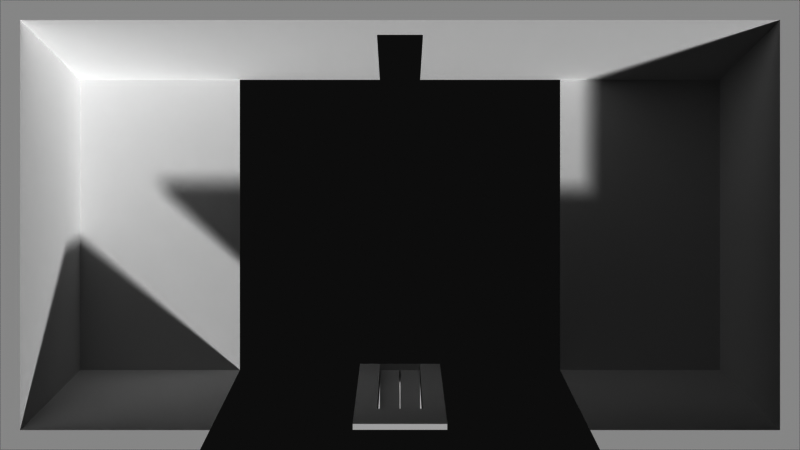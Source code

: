 # Source: depth-door-closed.blend  (saved by Blender 4.2.66; exported with 4.5.12 LTS)
import bpy
from mathutils import Matrix  # noqa: F401  (used for matrix-valued properties, if any)

bpy.ops.wm.read_factory_settings(use_empty=True)
scene = bpy.context.scene
scene.name = 'Scene'

# ---- collections
col_collection = bpy.data.collections.new('Collection'); scene.collection.children.link(col_collection)

# ---- world
world_world = bpy.data.worlds.new('World'); scene.world = world_world
world_world.use_nodes = True; world_world.node_tree.nodes.clear()
_N = world_world.node_tree.nodes; _L = world_world.node_tree.links
n0 = _N.new('ShaderNodeOutputWorld'); n0.name = 'World Output'; n0.location = (300, 300)
n1 = _N.new('ShaderNodeBackground'); n1.name = 'Background'; n1.location = (10, 300)
n1.inputs[0].default_value = (0.05088, 0.05088, 0.05088, 1.0)
_L.new(n1.outputs[0], n0.inputs[0])
n0.is_active_output = True
world_world.color = (0.05088, 0.05088, 0.05088)
world_world.sun_shadow_jitter_overblur = 0.0

# ---- cameras
cam_camera = bpy.data.cameras.new('Camera')
cam_camera.type = 'ORTHO'
cam_camera.clip_start = 1.0
cam_camera.clip_end = 300.3
cam_camera.ortho_scale = 128.0

# ---- meshes
me_plane = bpy.data.meshes.new('Plane')
me_plane.from_pydata([(-3.0, -2.0, 0.0), (3.0, -2.0, 0.0), (-3.0, 2.0, 0.0), (3.0, 2.0, 0.0), (-2.85, 1.822, 0.0), (-2.85, -1.822, 0.0), (2.85, -1.822, 0.0), (2.85, 1.822, 0.0), (-2.4, 1.289, -40.0), (-2.4, -1.289, -40.0), (2.4, -1.289, -40.0), (2.4, 1.289, -40.0), (0.0, 1.822, 0.0), (0.0, 2.0, 0.0), (0.0, -1.822, 0.0), (1.425, -1.822, 0.0), (1.5, -2.0, 0.0), (1.2, -1.289, -40.0), (1.425, 1.822, 0.0), (1.5, 2.0, 0.0), (1.2, 1.289, -40.0), (-1.425, 1.822, 0.0), (-1.5, 2.0, 0.0), (-1.2, 1.289, -40.0), (-1.425, -1.822, 0.0), (-1.5, -2.0, 0.0), (-1.2, -1.289, -40.0), (-0.7125, 1.822, 0.0), (-0.75, 2.0, 0.0), (-0.6, 1.289, -40.0), (-0.3563, -1.822, 0.0), (-0.3, -1.289, -40.0), (-0.3563, 1.822, 0.0), (-0.375, 2.0, 0.0), (-0.3, 1.289, -40.0), (0.7125, 1.822, 0.0), (0.75, 2.0, 0.0), (0.6, 1.289, -40.0), (0.3563, 1.822, 0.0), (0.375, 2.0, 0.0), (0.3, 1.289, -40.0), (0.3563, -1.822, 0.0), (0.3, -1.289, -40.0), (2.625, 1.556, -20.0), (-2.625, -1.556, -20.0), (-2.625, 1.556, -20.0), (2.625, -1.556, -20.0), (-0.1781, -1.767, 0.2396), (1.312, 1.556, -20.0), (1.312, -1.556, -20.0), (-1.312, -1.556, -20.0), (-1.312, 1.556, -20.0), (-0.6562, 1.556, -20.0), (-0.3281, -1.556, -20.0), (-0.3281, 1.556, -20.0), (0.6562, 1.556, -20.0), (0.3281, 1.556, -20.0), (0.3281, -1.556, -20.0), (2.738, 1.689, -10.0), (-2.738, -1.689, -10.0), (0.0, 1.689, -10.0), (1.369, 1.689, -10.0), (-1.369, 1.689, -10.0), (-0.6844, 1.689, -10.0), (-0.3422, 1.689, -10.0), (0.6844, 1.689, -10.0), (0.3422, 1.689, -10.0), (-2.738, 1.689, -10.0), (2.738, -1.689, -10.0), (1.369, -1.689, -10.0), (-1.369, -1.689, -10.0), (-0.3422, -1.689, -10.0), (0.3422, -1.689, -10.0), (-0.1781, -1.822, 0.0), (-0.15, -1.289, -40.0), (-0.1781, 1.822, 0.0), (-0.1875, 2.0, 0.0), (-0.15, 1.289, -40.0), (-0.1641, 1.556, -20.0), (-0.1711, -1.689, -10.0), (-0.1711, 1.689, -10.0), (0.1781, 1.822, 0.0), (0.1875, 2.0, 0.0), (0.15, 1.289, -40.0), (0.1781, -1.822, 0.0), (0.15, -1.289, -40.0), (0.1641, 1.556, -20.0), (0.1711, -1.689, -10.0), (0.1711, 1.689, -10.0), (0.0, -1.767, 0.2396), (-0.3281, -1.5, -19.76), (-0.3, -1.233, -39.76), (0.1781, -1.767, 0.2396), (0.3563, -1.767, 0.2396), (0.15, -1.233, -39.76), (0.3, -1.233, -39.76), (0.3281, -1.5, -19.76), (-0.3422, -1.633, -9.76), (0.3422, -1.633, -9.76), (0.1641, -1.5, -19.76), (0.0, -1.633, -9.76), (-0.3563, -1.767, 0.2396), (0.1711, -1.633, -9.76), (-0.1711, -1.633, -9.76), (-0.15, -1.233, -39.76), (-0.1641, -1.5, -19.76), (0.0, -1.792, -10.44), (-0.1641, -1.659, -20.44), (0.1641, -1.659, -20.44), (0.1711, -1.792, -10.44), (-0.1711, -1.792, -10.44), (0.15, -1.392, -40.44), (-0.15, -1.392, -40.44), (0.1711, -1.74, -10.22), (-0.1711, -1.74, -10.22), (0.003604, -1.392, -40.44), (-0.003604, -1.392, -40.44), (0.15, -1.323, -40.15), (0.15, -1.358, -40.3), (-0.15, -1.323, -40.15), (-0.15, -1.358, -40.3), (-0.003604, -1.289, -40.0), (0.003604, -1.289, -40.0), (0.003604, -1.358, -40.3), (-0.003604, -1.358, -40.3), (0.003604, -1.323, -40.15), (-0.003604, -1.323, -40.15), (-0.003603, -1.787, -10.84), (-0.15, -1.787, -10.84), (0.15, -1.752, -10.69), (0.15, -1.787, -10.84), (-0.15, -1.752, -10.69), (0.003605, -1.684, -10.39), (0.15, -1.684, -10.39), (0.003605, -1.787, -10.84), (0.15, -1.718, -10.54), (-0.15, -1.684, -10.39), (-0.15, -1.718, -10.54), (-0.003603, -1.684, -10.39), (0.003605, -1.752, -10.69), (-0.003603, -1.752, -10.69), (0.003605, -1.718, -10.54), (-0.003603, -1.718, -10.54), (0.15, -1.788, -40.67), (0.3, -1.788, -40.67), (0.3, -1.732, -40.43), (-0.3, -1.788, -40.67), (-0.15, -1.788, -40.67), (0.15, -1.732, -40.43), (-0.3, -1.732, -40.43), (-0.15, -1.732, -40.43), (0.003604, -1.788, -40.67), (-0.003604, -1.788, -40.67)], [], [(69, 15, 6, 68), (15, 16, 1, 6), (5, 4, 2, 0), (59, 67, 4, 5), (58, 68, 6, 7), (18, 7, 3, 19), (61, 58, 7, 18), (23, 8, 9, 26), (7, 6, 1, 3), (80, 60, 12, 75), (75, 12, 13, 76), (11, 20, 17, 10), (65, 61, 18, 35), (35, 18, 19, 36), (59, 5, 24, 70), (5, 0, 25, 24), (4, 21, 22, 2), (67, 62, 21, 4), (21, 27, 28, 22), (62, 63, 27, 21), (27, 32, 33, 28), (63, 64, 32, 27), (38, 35, 36, 39), (66, 65, 35, 38), (88, 66, 38, 81), (81, 38, 39, 82), (84, 41, 93, 92), (71, 30, 101, 97), (83, 40, 56, 86), (40, 37, 55, 56), (29, 34, 54, 52), (23, 29, 52, 51), (8, 23, 51, 45), (9, 44, 50, 26), (37, 20, 48, 55), (20, 11, 43, 48), (11, 10, 46, 43), (9, 8, 45, 44), (17, 49, 46, 10), (86, 56, 66, 88), (56, 55, 65, 66), (52, 54, 64, 63), (51, 52, 63, 62), (45, 51, 62, 67), (44, 59, 70, 50), (55, 48, 61, 65), (48, 43, 58, 61), (43, 46, 68, 58), (44, 45, 67, 59), (49, 69, 68, 46), (54, 78, 80, 64), (57, 42, 95, 96), (34, 77, 78, 54), (30, 73, 47, 101), (14, 84, 92, 89), (32, 75, 76, 33), (64, 80, 75, 32), (53, 71, 97, 90), (12, 81, 82, 13), (60, 88, 81, 12), (103, 47, 89, 100), (102, 92, 93, 98), (79, 103, 100, 102, 87, 113, 109, 106, 110, 114), (94, 99, 102, 98, 96, 95), (97, 101, 47, 103), (100, 89, 92, 102), (73, 14, 89, 47), (74, 31, 146, 147), (41, 72, 98, 93), (42, 85, 143, 144), (72, 57, 96, 98), (31, 53, 90, 91), (90, 97, 103, 105, 104, 91), (105, 103, 79, 114, 110, 107, 112, 120, 119, 74, 104), (87, 102, 99, 94, 85, 117, 118, 111, 108, 109, 113), (95, 42, 144, 145), (74, 119, 137, 136), (124, 126, 142, 140), (115, 123, 125, 122, 121, 126, 124, 116), (130, 129, 135, 133, 132, 141, 139, 134), (142, 138, 136, 137, 131, 128, 127, 140), (120, 112, 128, 131), (122, 125, 141, 132), (119, 120, 131, 137), (126, 121, 138, 142), (121, 74, 136, 138), (85, 122, 132, 133), (115, 111, 130, 134), (123, 115, 134, 139), (116, 124, 140, 127), (112, 116, 127, 128), (117, 85, 133, 135), (125, 123, 139, 141), (118, 117, 135, 129), (111, 118, 129, 130), (147, 146, 149, 150), (144, 143, 148, 145), (148, 150, 147, 152, 151, 143), (122, 85, 143, 151), (74, 121, 152, 147), (121, 122, 151, 152), (91, 104, 150, 149), (94, 95, 145, 148), (94, 104, 150, 148), (31, 91, 149, 146)])
_uv = me_plane.uv_layers.new(name='UVMap')
_uv.uv.foreach_set('vector', [0.7004, 0.1489, 0.7004, 0.1489, 0.9007, 0.1489, 0.9007, 0.1489, 0.7004, 0.1489, 0.75, 0.0, 1.0, 0.0, 0.9007, 0.1489, 0.09925, 0.1489, 0.09925, 0.8511, 0.0, 1.0, 0.0, 0.0, 0.09925, 0.1489, 0.09925, 0.8511, 0.09925, 0.8511, 0.09925, 0.1489, 0.9007, 0.8511, 0.9007, 0.1489, 0.9007, 0.1489, 0.9007, 0.8511, 0.7004, 0.8511, 0.9007, 0.8511, 1.0, 1.0, 0.75, 1.0, 0.7004, 0.8511, 0.9007, 0.8511, 0.9007, 0.8511, 0.7004, 0.8511, 0.2996, 0.8511, 0.09925, 0.8511, 0.09925, 0.1489, 0.2996, 0.1489, 0.9007, 0.8511, 0.9007, 0.1489, 1.0, 0.0, 1.0, 1.0, 0.475, 0.8511, 0.5, 0.8511, 0.5, 0.8511, 0.475, 0.8511, 0.475, 0.8511, 0.5, 0.8511, 0.5, 1.0, 0.4688, 1.0, 0.9007, 0.8511, 0.7004, 0.8511, 0.7004, 0.1489, 0.9007, 0.1489, 0.6002, 0.8511, 0.7004, 0.8511, 0.7004, 0.8511, 0.6002, 0.8511, 0.6002, 0.8511, 0.7004, 0.8511, 0.75, 1.0, 0.625, 1.0, 0.09925, 0.1489, 0.09925, 0.1489, 0.2996, 0.1489, 0.2996, 0.1489, 0.09925, 0.1489, 0.0, 0.0, 0.25, 0.0, 0.2996, 0.1489, 0.09925, 0.8511, 0.2996, 0.8511, 0.25, 1.0, 0.0, 1.0, 0.09925, 0.8511, 0.2996, 0.8511, 0.2996, 0.8511, 0.09925, 0.8511, 0.2996, 0.8511, 0.3998, 0.8511, 0.375, 1.0, 0.25, 1.0, 0.2996, 0.8511, 0.3998, 0.8511, 0.3998, 0.8511, 0.2996, 0.8511, 0.3998, 0.8511, 0.4499, 0.8511, 0.4375, 1.0, 0.375, 1.0, 0.3998, 0.8511, 0.4499, 0.8511, 0.4499, 0.8511, 0.3998, 0.8511, 0.5501, 0.8511, 0.6002, 0.8511, 0.625, 1.0, 0.5625, 1.0, 0.5501, 0.8511, 0.6002, 0.8511, 0.6002, 0.8511, 0.5501, 0.8511, 0.525, 0.8511, 0.5501, 0.8511, 0.5501, 0.8511, 0.525, 0.8511, 0.525, 0.8511, 0.5501, 0.8511, 0.5625, 1.0, 0.5312, 1.0, 0.525, 0.1489, 0.5501, 0.1489, 0.5501, 0.1489, 0.525, 0.1489, 0.4499, 0.1489, 0.4499, 0.1489, 0.4499, 0.1489, 0.4499, 0.1489, 0.525, 0.8511, 0.5501, 0.8511, 0.5501, 0.8511, 0.525, 0.8511, 0.5501, 0.8511, 0.6002, 0.8511, 0.6002, 0.8511, 0.5501, 0.8511, 0.3998, 0.8511, 0.4499, 0.8511, 0.4499, 0.8511, 0.3998, 0.8511, 0.2996, 0.8511, 0.3998, 0.8511, 0.3998, 0.8511, 0.2996, 0.8511, 0.09925, 0.8511, 0.2996, 0.8511, 0.2996, 0.8511, 0.09925, 0.8511, 0.09925, 0.1489, 0.09925, 0.1489, 0.2996, 0.1489, 0.2996, 0.1489, 0.6002, 0.8511, 0.7004, 0.8511, 0.7004, 0.8511, 0.6002, 0.8511, 0.7004, 0.8511, 0.9007, 0.8511, 0.9007, 0.8511, 0.7004, 0.8511, 0.9007, 0.8511, 0.9007, 0.1489, 0.9007, 0.1489, 0.9007, 0.8511, 0.09925, 0.1489, 0.09925, 0.8511, 0.09925, 0.8511, 0.09925, 0.1489, 0.7004, 0.1489, 0.7004, 0.1489, 0.9007, 0.1489, 0.9007, 0.1489, 0.525, 0.8511, 0.5501, 0.8511, 0.5501, 0.8511, 0.525, 0.8511, 0.5501, 0.8511, 0.6002, 0.8511, 0.6002, 0.8511, 0.5501, 0.8511, 0.3998, 0.8511, 0.4499, 0.8511, 0.4499, 0.8511, 0.3998, 0.8511, 0.2996, 0.8511, 0.3998, 0.8511, 0.3998, 0.8511, 0.2996, 0.8511, 0.09925, 0.8511, 0.2996, 0.8511, 0.2996, 0.8511, 0.09925, 0.8511, 0.09925, 0.1489, 0.09925, 0.1489, 0.2996, 0.1489, 0.2996, 0.1489, 0.6002, 0.8511, 0.7004, 0.8511, 0.7004, 0.8511, 0.6002, 0.8511, 0.7004, 0.8511, 0.9007, 0.8511, 0.9007, 0.8511, 0.7004, 0.8511, 0.9007, 0.8511, 0.9007, 0.1489, 0.9007, 0.1489, 0.9007, 0.8511, 0.09925, 0.1489, 0.09925, 0.8511, 0.09925, 0.8511, 0.09925, 0.1489, 0.7004, 0.1489, 0.7004, 0.1489, 0.9007, 0.1489, 0.9007, 0.1489, 0.4499, 0.8511, 0.475, 0.8511, 0.475, 0.8511, 0.4499, 0.8511, 0.5501, 0.1489, 0.5501, 0.1489, 0.5501, 0.1489, 0.5501, 0.1489, 0.4499, 0.8511, 0.475, 0.8511, 0.475, 0.8511, 0.4499, 0.8511, 0.4499, 0.1489, 0.475, 0.1489, 0.475, 0.1489, 0.4499, 0.1489, 0.5, 0.1489, 0.525, 0.1489, 0.525, 0.1489, 0.5, 0.1489, 0.4499, 0.8511, 0.475, 0.8511, 0.4688, 1.0, 0.4375, 1.0, 0.4499, 0.8511, 0.475, 0.8511, 0.475, 0.8511, 0.4499, 0.8511, 0.4499, 0.1489, 0.4499, 0.1489, 0.4499, 0.1489, 0.4499, 0.1489, 0.5, 0.8511, 0.525, 0.8511, 0.5312, 1.0, 0.5, 1.0, 0.5, 0.8511, 0.525, 0.8511, 0.525, 0.8511, 0.5, 0.8511, 0.475, 0.1489, 0.475, 0.1489, 0.5, 0.1489, 0.5, 0.1489, 0.525, 0.1489, 0.525, 0.1489, 0.5501, 0.1489, 0.5501, 0.1489, 0.475, 0.1489, 0.475, 0.1489, 0.5, 0.1489, 0.525, 0.1489, 0.525, 0.1489, 0.525, 0.1489, 0.525, 0.1489, 0.5, 0.1489, 0.475, 0.1489, 0.475, 0.1489, 0.525, 0.1489, 0.525, 0.1489, 0.525, 0.1489, 0.5501, 0.1489, 0.5501, 0.1489, 0.5501, 0.1489, 0.4499, 0.1489, 0.4499, 0.1489, 0.475, 0.1489, 0.475, 0.1489, 0.5, 0.1489, 0.5, 0.1489, 0.525, 0.1489, 0.525, 0.1489, 0.475, 0.1489, 0.5, 0.1489, 0.5, 0.1489, 0.475, 0.1489, 0.0, 0.0, 0.0, 0.0, 0.0, 0.0, 0.0, 0.0, 0.5501, 0.1489, 0.5501, 0.1489, 0.5501, 0.1489, 0.5501, 0.1489, 0.0, 0.0, 0.0, 0.0, 0.0, 0.0, 0.0, 0.0, 0.5501, 0.1489, 0.5501, 0.1489, 0.5501, 0.1489, 0.5501, 0.1489, 0.4499, 0.1489, 0.4499, 0.1489, 0.4499, 0.1489, 0.4499, 0.1489, 0.4499, 0.1489, 0.4499, 0.1489, 0.475, 0.1489, 0.475, 0.1489, 0.475, 0.1489, 0.4499, 0.1489, 0.475, 0.1489, 0.475, 0.1489, 0.475, 0.1489, 0.475, 0.1489, 0.475, 0.1489, 0.475, 0.1489, 0.475, 0.1489, 0.475, 0.1489, 0.475, 0.1489, 0.475, 0.1489, 0.475, 0.1489, 0.525, 0.1489, 0.525, 0.1489, 0.525, 0.1489, 0.525, 0.1489, 0.525, 0.1489, 0.525, 0.1489, 0.525, 0.1489, 0.525, 0.1489, 0.525, 0.1489, 0.525, 0.1489, 0.525, 0.1489, 0.5501, 0.1489, 0.5501, 0.1489, 0.5501, 0.1489, 0.5501, 0.1489, 0.475, 0.1489, 0.475, 0.1489, 0.475, 0.1489, 0.475, 0.1489, 0.4917, 0.1489, 0.4917, 0.1489, 0.4917, 0.1489, 0.4917, 0.1489, 0.5083, 0.1489, 0.5083, 0.1489, 0.5083, 0.1489, 0.5083, 0.1489, 0.4917, 0.1489, 0.4917, 0.1489, 0.4917, 0.1489, 0.4917, 0.1489, 0.525, 0.1489, 0.525, 0.1489, 0.525, 0.1489, 0.525, 0.1489, 0.5083, 0.1489, 0.5083, 0.1489, 0.5083, 0.1489, 0.5083, 0.1489, 0.4917, 0.1489, 0.4917, 0.1489, 0.475, 0.1489, 0.475, 0.1489, 0.475, 0.1489, 0.475, 0.1489, 0.4917, 0.1489, 0.4917, 0.1489, 0.475, 0.1489, 0.475, 0.1489, 0.475, 0.1489, 0.475, 0.1489, 0.5083, 0.1489, 0.5083, 0.1489, 0.5083, 0.1489, 0.5083, 0.1489, 0.475, 0.1489, 0.475, 0.1489, 0.475, 0.1489, 0.475, 0.1489, 0.4917, 0.1489, 0.4917, 0.1489, 0.4917, 0.1489, 0.4917, 0.1489, 0.4917, 0.1489, 0.475, 0.1489, 0.475, 0.1489, 0.4917, 0.1489, 0.525, 0.1489, 0.5083, 0.1489, 0.5083, 0.1489, 0.525, 0.1489, 0.0, 0.0, 0.0, 0.0, 0.0, 0.0, 0.0, 0.0, 0.5083, 0.1489, 0.5083, 0.1489, 0.5083, 0.1489, 0.5083, 0.1489, 0.4917, 0.1489, 0.4917, 0.1489, 0.4917, 0.1489, 0.4917, 0.1489, 0.0, 0.0, 0.0, 0.0, 0.0, 0.0, 0.0, 0.0, 0.525, 0.1489, 0.525, 0.1489, 0.525, 0.1489, 0.525, 0.1489, 0.5083, 0.1489, 0.5083, 0.1489, 0.5083, 0.1489, 0.5083, 0.1489, 0.525, 0.1489, 0.525, 0.1489, 0.525, 0.1489, 0.525, 0.1489, 0.525, 0.1489, 0.525, 0.1489, 0.525, 0.1489, 0.525, 0.1489, 0.475, 0.1489, 0.4499, 0.1489, 0.4499, 0.1489, 0.475, 0.1489, 0.5501, 0.1489, 0.525, 0.1489, 0.525, 0.1489, 0.5501, 0.1489, 0.525, 0.1489, 0.475, 0.1489, 0.475, 0.1489, 0.4917, 0.1489, 0.5083, 0.1489, 0.525, 0.1489, 0.5083, 0.1489, 0.525, 0.1489, 0.525, 0.1489, 0.5083, 0.1489, 0.475, 0.1489, 0.4917, 0.1489, 0.4917, 0.1489, 0.475, 0.1489, 0.4917, 0.1489, 0.5083, 0.1489, 0.5083, 0.1489, 0.4917, 0.1489, 0.4499, 0.1489, 0.475, 0.1489, 0.475, 0.1489, 0.4499, 0.1489, 0.525, 0.1489, 0.5501, 0.1489, 0.5501, 0.1489, 0.525, 0.1489, 0.0, 0.0, 0.0, 0.0, 0.0, 0.0, 0.0, 0.0, 0.4499, 0.1489, 0.4499, 0.1489, 0.4499, 0.1489, 0.4499, 0.1489])
me_plane.use_mirror_x = True
me_plane.use_mirror_y = True
me_plane.update()

# ---- objects
ob_camera = bpy.data.objects.new('Camera', cam_camera)
ob_plane = bpy.data.objects.new('Plane', me_plane)

# ---- transforms, parenting, visibility, modifiers, constraints
ob_camera.location = (0.0, 0.0, 100.0)
ob_camera.lock_rotations_4d = False
ob_camera.empty_display_type = 'ARROWS'
ob_camera.color = (0.0, 0.0, 0.0, 0.0)
ob_camera.display_type = 'WIRE'
ob_camera.lineart.crease_threshold = 0.0
ob_plane.location = (0.0, 0.0, 0.0)
ob_plane.scale = (21.33, 18.0, 1.0)
ob_plane.use_mesh_mirror_x = True
ob_plane.use_mesh_mirror_y = True

# ---- collection membership
col_collection.objects.link(ob_camera)
col_collection.objects.link(ob_plane)

# ---- scene / render settings (as saved in the file)
scene.camera = ob_camera
scene.frame_start = 1; scene.frame_end = 250; scene.frame_set(1)
scene.render.engine = 'BLENDER_EEVEE_NEXT'
scene.render.image_settings.color_depth = '16'
scene.render.image_settings.compression = 0
scene.render.resolution_x = 1280
scene.render.resolution_y = 720
scene.view_settings.view_transform = 'Raw'
scene.display_settings.display_device = 'Display P3'
scene.unit_settings.scale_length = 10.0
bpy.context.view_layer.update()

# ---- added for rendering (the .blend has no usable light): sun
light_auto_sun = bpy.data.lights.new('AutoSun', 'SUN')
light_auto_sun.energy = 3.0
light_auto_sun.angle = 0.0523599
ob_auto_sun = bpy.data.objects.new('AutoSun', light_auto_sun)
scene.collection.objects.link(ob_auto_sun)
ob_auto_sun.rotation_euler = (0.872665, 0.174533, 0.523599)
bpy.context.view_layer.update()
